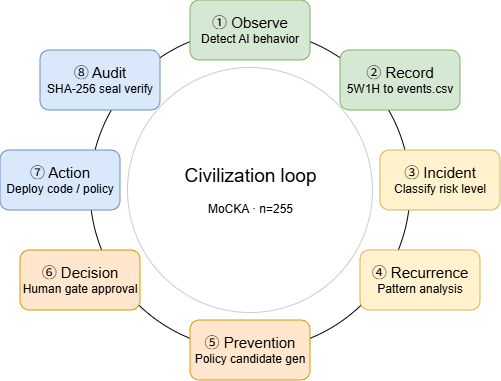

The diagram above was exported from draw.io. Its source (the exported page's mxGraphModel, read from the mxfile embedded in the PNG):
<mxGraphModel dx="908" dy="663" grid="1" gridSize="10" guides="1" tooltips="1" connect="1" arrows="1" fold="1" page="1" pageScale="1" pageWidth="800" pageHeight="1400" math="0" shadow="0">
  <root>
    <mxCell id="0" />
    <mxCell id="1" parent="0" />
    <mxCell id="MiJsHhqKmC4VNeZJLp9S-10" parent="1" style="ellipse;whiteSpace=wrap;html=1;aspect=fixed;" value="" vertex="1">
      <mxGeometry height="320" width="320" x="180" y="80" as="geometry" />
    </mxCell>
    <mxCell id="MiJsHhqKmC4VNeZJLp9S-2" parent="1" style="rounded=1;whiteSpace=wrap;html=1;fillColor=#d5e8d4;strokeColor=#82b366;" value="&lt;font style=&quot;font-size: 15px;&quot;&gt;① Observe&lt;br&gt;&lt;/font&gt;Detect AI behavior" vertex="1">
      <mxGeometry height="60" width="120" x="280" y="50" as="geometry" />
    </mxCell>
    <UserObject label="&lt;font style=&quot;font-size: 15px;&quot;&gt;② Record&lt;br&gt;&lt;/font&gt;5W1H to events.csv" id="MiJsHhqKmC4VNeZJLp9S-3">
      <mxCell parent="1" style="rounded=1;whiteSpace=wrap;html=1;fillColor=#d5e8d4;strokeColor=#82b366;" vertex="1">
        <mxGeometry height="60" width="120" x="430" y="100" as="geometry" />
      </mxCell>
    </UserObject>
    <mxCell id="MiJsHhqKmC4VNeZJLp9S-4" parent="1" style="rounded=1;whiteSpace=wrap;html=1;fillColor=#fff2cc;strokeColor=#d6b656;" value="&lt;font style=&quot;font-size: 15px;&quot;&gt;③ Incident&lt;br&gt;&lt;/font&gt;Classify risk level" vertex="1">
      <mxGeometry height="60" width="120" x="470" y="200" as="geometry" />
    </mxCell>
    <mxCell id="MiJsHhqKmC4VNeZJLp9S-5" parent="1" style="rounded=1;whiteSpace=wrap;html=1;fillColor=#fff2cc;strokeColor=#d6b656;" value="&lt;font style=&quot;font-size: 15px;&quot;&gt;④ Recurrence&lt;br&gt;&lt;/font&gt;Pattern analysis" vertex="1">
      <mxGeometry height="60" width="120" x="450" y="300" as="geometry" />
    </mxCell>
    <mxCell id="MiJsHhqKmC4VNeZJLp9S-6" parent="1" style="rounded=1;whiteSpace=wrap;html=1;fillColor=#ffe6cc;strokeColor=#d79b00;" value="&lt;font style=&quot;font-size: 15px;&quot;&gt;⑤ Prevention&lt;br&gt;&lt;/font&gt;Policy candidate gen" vertex="1">
      <mxGeometry height="60" width="120" x="280" y="370" as="geometry" />
    </mxCell>
    <mxCell id="MiJsHhqKmC4VNeZJLp9S-7" parent="1" style="rounded=1;whiteSpace=wrap;html=1;fillColor=#ffe6cc;strokeColor=#d79b00;" value="&lt;font style=&quot;font-size: 15px;&quot;&gt;⑥ Decision&lt;br&gt;&lt;/font&gt;Human gate approval" vertex="1">
      <mxGeometry height="60" width="120" x="110" y="300" as="geometry" />
    </mxCell>
    <mxCell id="MiJsHhqKmC4VNeZJLp9S-8" parent="1" style="rounded=1;whiteSpace=wrap;html=1;fillColor=#dae8fc;strokeColor=#6c8ebf;" value="&lt;font style=&quot;font-size: 15px;&quot;&gt;⑦ Action&lt;br&gt;&lt;/font&gt;Deploy code / policy" vertex="1">
      <mxGeometry height="60" width="120" x="90" y="200" as="geometry" />
    </mxCell>
    <mxCell id="MiJsHhqKmC4VNeZJLp9S-9" parent="1" style="rounded=1;whiteSpace=wrap;html=1;fillColor=#dae8fc;strokeColor=#6c8ebf;" value="&lt;font style=&quot;font-size: 15px;&quot;&gt;⑧ Audit&lt;br&gt;&lt;/font&gt;SHA-256 seal verify" vertex="1">
      <mxGeometry height="60" width="120" x="130" y="100" as="geometry" />
    </mxCell>
    <mxCell id="MiJsHhqKmC4VNeZJLp9S-13" parent="1" style="ellipse;whiteSpace=wrap;html=1;aspect=fixed;strokeWidth=1;strokeColor=#CCCCCC;" value="&lt;font style=&quot;&quot;&gt;&lt;font style=&quot;font-size: 19px;&quot;&gt;Civilization loop&lt;br&gt;&lt;/font&gt;&lt;br&gt;&lt;font&gt;MoCKA · n=255&lt;/font&gt;&lt;/font&gt;" vertex="1">
      <mxGeometry height="245" width="245" x="217.5" y="117.5" as="geometry" />
    </mxCell>
  </root>
</mxGraphModel>